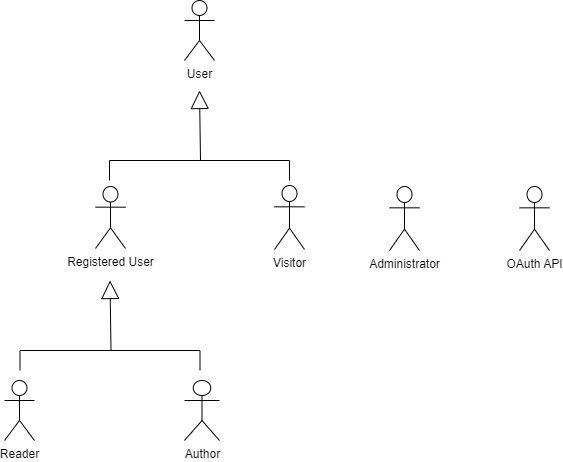

The diagram above was exported from draw.io. Its source (the exported page's mxGraphModel, read from the mxfile embedded in the PNG):
<mxGraphModel dx="1050" dy="566" grid="1" gridSize="10" guides="1" tooltips="1" connect="1" arrows="1" fold="1" page="1" pageScale="1" pageWidth="827" pageHeight="1169" math="0" shadow="0">
  <root>
    <mxCell id="WIyWlLk6GJQsqaUBKTNV-0" />
    <mxCell id="WIyWlLk6GJQsqaUBKTNV-1" parent="WIyWlLk6GJQsqaUBKTNV-0" />
    <mxCell id="8C5zSVt93XPR_yceYEve-9" value="User" style="shape=umlActor;verticalLabelPosition=bottom;verticalAlign=top;html=1;" parent="WIyWlLk6GJQsqaUBKTNV-1" vertex="1">
      <mxGeometry x="335" y="40" width="30" height="60" as="geometry" />
    </mxCell>
    <mxCell id="8C5zSVt93XPR_yceYEve-17" value="Registered User" style="shape=umlActor;verticalLabelPosition=bottom;verticalAlign=top;html=1;" parent="WIyWlLk6GJQsqaUBKTNV-1" vertex="1">
      <mxGeometry x="246" y="226" width="30" height="62" as="geometry" />
    </mxCell>
    <mxCell id="8C5zSVt93XPR_yceYEve-18" value="Visitor" style="shape=umlActor;verticalLabelPosition=bottom;verticalAlign=top;html=1;" parent="WIyWlLk6GJQsqaUBKTNV-1" vertex="1">
      <mxGeometry x="425" y="225" width="30" height="64" as="geometry" />
    </mxCell>
    <mxCell id="8C5zSVt93XPR_yceYEve-19" value="" style="endArrow=block;endSize=16;endFill=0;html=1;rounded=0;" parent="WIyWlLk6GJQsqaUBKTNV-1" edge="1">
      <mxGeometry width="160" relative="1" as="geometry">
        <mxPoint x="351" y="200" as="sourcePoint" />
        <mxPoint x="350" y="130" as="targetPoint" />
      </mxGeometry>
    </mxCell>
    <mxCell id="8C5zSVt93XPR_yceYEve-20" value="" style="endArrow=none;html=1;rounded=0;" parent="WIyWlLk6GJQsqaUBKTNV-1" edge="1">
      <mxGeometry width="50" height="50" relative="1" as="geometry">
        <mxPoint x="260" y="200" as="sourcePoint" />
        <mxPoint x="440" y="200" as="targetPoint" />
      </mxGeometry>
    </mxCell>
    <mxCell id="8C5zSVt93XPR_yceYEve-21" value="" style="endArrow=none;html=1;rounded=0;" parent="WIyWlLk6GJQsqaUBKTNV-1" edge="1">
      <mxGeometry width="50" height="50" relative="1" as="geometry">
        <mxPoint x="260" y="220" as="sourcePoint" />
        <mxPoint x="260" y="200" as="targetPoint" />
      </mxGeometry>
    </mxCell>
    <mxCell id="8C5zSVt93XPR_yceYEve-24" value="Author" style="shape=umlActor;verticalLabelPosition=bottom;verticalAlign=top;html=1;" parent="WIyWlLk6GJQsqaUBKTNV-1" vertex="1">
      <mxGeometry x="335" y="420" width="35" height="60" as="geometry" />
    </mxCell>
    <mxCell id="8C5zSVt93XPR_yceYEve-27" value="Administrator" style="shape=umlActor;verticalLabelPosition=bottom;verticalAlign=top;html=1;" parent="WIyWlLk6GJQsqaUBKTNV-1" vertex="1">
      <mxGeometry x="540" y="226" width="30" height="64" as="geometry" />
    </mxCell>
    <mxCell id="8C5zSVt93XPR_yceYEve-29" value="OAuth API&lt;br&gt;" style="shape=umlActor;verticalLabelPosition=bottom;verticalAlign=top;html=1;" parent="WIyWlLk6GJQsqaUBKTNV-1" vertex="1">
      <mxGeometry x="670" y="226" width="30" height="64" as="geometry" />
    </mxCell>
    <mxCell id="8C5zSVt93XPR_yceYEve-34" value="" style="endArrow=none;html=1;rounded=0;" parent="WIyWlLk6GJQsqaUBKTNV-1" edge="1">
      <mxGeometry width="50" height="50" relative="1" as="geometry">
        <mxPoint x="440" y="220" as="sourcePoint" />
        <mxPoint x="440" y="200" as="targetPoint" />
      </mxGeometry>
    </mxCell>
    <mxCell id="8C5zSVt93XPR_yceYEve-35" value="" style="endArrow=block;endSize=16;endFill=0;html=1;rounded=0;" parent="WIyWlLk6GJQsqaUBKTNV-1" edge="1">
      <mxGeometry width="160" relative="1" as="geometry">
        <mxPoint x="261.5" y="390" as="sourcePoint" />
        <mxPoint x="260.5" y="320" as="targetPoint" />
      </mxGeometry>
    </mxCell>
    <mxCell id="8C5zSVt93XPR_yceYEve-36" value="" style="endArrow=none;html=1;rounded=0;" parent="WIyWlLk6GJQsqaUBKTNV-1" edge="1">
      <mxGeometry width="50" height="50" relative="1" as="geometry">
        <mxPoint x="170.5" y="390" as="sourcePoint" />
        <mxPoint x="350.5" y="390" as="targetPoint" />
      </mxGeometry>
    </mxCell>
    <mxCell id="8C5zSVt93XPR_yceYEve-37" value="" style="endArrow=none;html=1;rounded=0;" parent="WIyWlLk6GJQsqaUBKTNV-1" edge="1">
      <mxGeometry width="50" height="50" relative="1" as="geometry">
        <mxPoint x="170.5" y="410" as="sourcePoint" />
        <mxPoint x="170.5" y="390" as="targetPoint" />
      </mxGeometry>
    </mxCell>
    <mxCell id="8C5zSVt93XPR_yceYEve-38" value="" style="endArrow=none;html=1;rounded=0;" parent="WIyWlLk6GJQsqaUBKTNV-1" edge="1">
      <mxGeometry width="50" height="50" relative="1" as="geometry">
        <mxPoint x="350.5" y="410" as="sourcePoint" />
        <mxPoint x="350.5" y="390" as="targetPoint" />
      </mxGeometry>
    </mxCell>
    <mxCell id="8C5zSVt93XPR_yceYEve-39" value="Reader" style="shape=umlActor;verticalLabelPosition=bottom;verticalAlign=top;html=1;" parent="WIyWlLk6GJQsqaUBKTNV-1" vertex="1">
      <mxGeometry x="155" y="420" width="30" height="60" as="geometry" />
    </mxCell>
  </root>
</mxGraphModel>